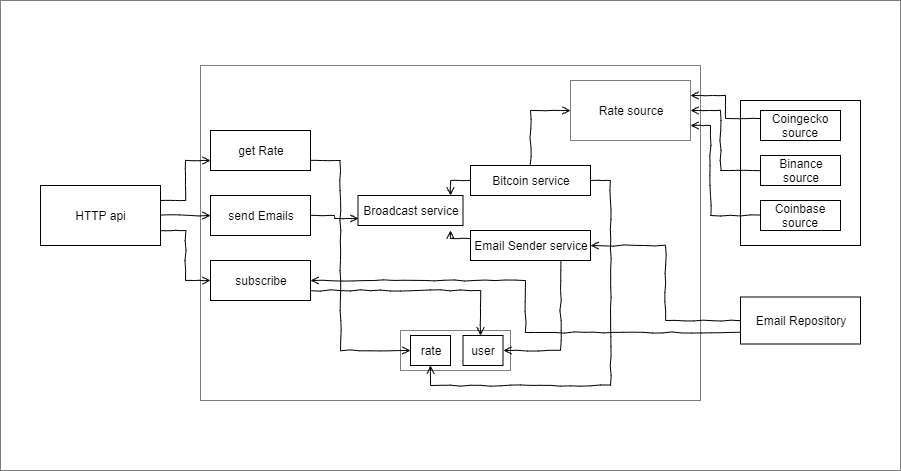

The diagram above was exported from draw.io. Its source (the exported page's mxGraphModel, read from the mxfile embedded in the PNG):
<mxGraphModel dx="1024" dy="360" grid="1" gridSize="10" guides="1" tooltips="1" connect="1" arrows="1" fold="1" page="1" pageScale="1" pageWidth="1169" pageHeight="827" math="0" shadow="0">
  <root>
    <mxCell id="0" />
    <mxCell id="1" parent="0" />
    <mxCell id="Ccvo3mtbyCefQcoBMp8--44" style="edgeStyle=orthogonalEdgeStyle;rounded=0;comic=1;orthogonalLoop=1;jettySize=auto;html=1;exitX=1;exitY=0.5;exitDx=0;exitDy=0;entryX=0;entryY=0.5;entryDx=0;entryDy=0;endArrow=open;endFill=0;fontColor=#000000;" edge="1" parent="1" source="Ccvo3mtbyCefQcoBMp8--1" target="Ccvo3mtbyCefQcoBMp8--12">
      <mxGeometry relative="1" as="geometry" />
    </mxCell>
    <mxCell id="Ccvo3mtbyCefQcoBMp8--45" style="edgeStyle=orthogonalEdgeStyle;rounded=0;comic=1;orthogonalLoop=1;jettySize=auto;html=1;exitX=1;exitY=0.75;exitDx=0;exitDy=0;entryX=0;entryY=0.5;entryDx=0;entryDy=0;endArrow=open;endFill=0;fontColor=#000000;" edge="1" parent="1" source="Ccvo3mtbyCefQcoBMp8--1" target="Ccvo3mtbyCefQcoBMp8--11">
      <mxGeometry relative="1" as="geometry" />
    </mxCell>
    <mxCell id="Ccvo3mtbyCefQcoBMp8--64" style="edgeStyle=orthogonalEdgeStyle;rounded=0;comic=1;orthogonalLoop=1;jettySize=auto;html=1;exitX=1;exitY=0.25;exitDx=0;exitDy=0;entryX=0;entryY=0.75;entryDx=0;entryDy=0;endArrow=open;endFill=0;fontColor=#000000;" edge="1" parent="1" source="Ccvo3mtbyCefQcoBMp8--1" target="Ccvo3mtbyCefQcoBMp8--10">
      <mxGeometry relative="1" as="geometry" />
    </mxCell>
    <mxCell id="Ccvo3mtbyCefQcoBMp8--1" value="HTTP api" style="rounded=0;whiteSpace=wrap;html=1;" vertex="1" parent="1">
      <mxGeometry x="60" y="265" width="120" height="60" as="geometry" />
    </mxCell>
    <mxCell id="Ccvo3mtbyCefQcoBMp8--4" value="" style="rounded=0;whiteSpace=wrap;html=1;" vertex="1" parent="1">
      <mxGeometry x="760" y="180" width="120" height="145" as="geometry" />
    </mxCell>
    <mxCell id="Ccvo3mtbyCefQcoBMp8--56" style="edgeStyle=orthogonalEdgeStyle;rounded=0;comic=1;orthogonalLoop=1;jettySize=auto;html=1;exitX=0;exitY=0.5;exitDx=0;exitDy=0;entryX=1;entryY=0.75;entryDx=0;entryDy=0;endArrow=open;endFill=0;fontColor=#000000;" edge="1" parent="1" source="Ccvo3mtbyCefQcoBMp8--5" target="Ccvo3mtbyCefQcoBMp8--22">
      <mxGeometry relative="1" as="geometry">
        <Array as="points">
          <mxPoint x="730" y="295" />
          <mxPoint x="730" y="205" />
        </Array>
      </mxGeometry>
    </mxCell>
    <mxCell id="Ccvo3mtbyCefQcoBMp8--5" value="Coinbase source" style="rounded=0;whiteSpace=wrap;html=1;" vertex="1" parent="1">
      <mxGeometry x="780" y="280" width="80" height="30" as="geometry" />
    </mxCell>
    <mxCell id="Ccvo3mtbyCefQcoBMp8--54" style="edgeStyle=orthogonalEdgeStyle;rounded=0;comic=1;orthogonalLoop=1;jettySize=auto;html=1;exitX=0;exitY=0.25;exitDx=0;exitDy=0;entryX=1;entryY=0.25;entryDx=0;entryDy=0;endArrow=open;endFill=0;fontColor=#000000;" edge="1" parent="1" source="Ccvo3mtbyCefQcoBMp8--6" target="Ccvo3mtbyCefQcoBMp8--22">
      <mxGeometry relative="1" as="geometry" />
    </mxCell>
    <mxCell id="Ccvo3mtbyCefQcoBMp8--6" value="Coingecko source" style="rounded=0;whiteSpace=wrap;html=1;" vertex="1" parent="1">
      <mxGeometry x="780" y="190" width="80" height="30" as="geometry" />
    </mxCell>
    <mxCell id="Ccvo3mtbyCefQcoBMp8--55" style="edgeStyle=orthogonalEdgeStyle;rounded=0;comic=1;orthogonalLoop=1;jettySize=auto;html=1;exitX=0;exitY=0.5;exitDx=0;exitDy=0;entryX=1;entryY=0.5;entryDx=0;entryDy=0;endArrow=open;endFill=0;fontColor=#000000;" edge="1" parent="1" source="Ccvo3mtbyCefQcoBMp8--7" target="Ccvo3mtbyCefQcoBMp8--22">
      <mxGeometry relative="1" as="geometry">
        <Array as="points">
          <mxPoint x="740" y="250" />
          <mxPoint x="740" y="190" />
        </Array>
      </mxGeometry>
    </mxCell>
    <mxCell id="Ccvo3mtbyCefQcoBMp8--7" value="Binance&lt;br&gt;source" style="rounded=0;whiteSpace=wrap;html=1;" vertex="1" parent="1">
      <mxGeometry x="780" y="235" width="80" height="30" as="geometry" />
    </mxCell>
    <mxCell id="Ccvo3mtbyCefQcoBMp8--30" style="edgeStyle=orthogonalEdgeStyle;rounded=0;comic=1;orthogonalLoop=1;jettySize=auto;html=1;exitX=0;exitY=0.5;exitDx=0;exitDy=0;entryX=1;entryY=0.5;entryDx=0;entryDy=0;endArrow=open;endFill=0;fontColor=#000000;" edge="1" parent="1" source="Ccvo3mtbyCefQcoBMp8--8" target="Ccvo3mtbyCefQcoBMp8--29">
      <mxGeometry relative="1" as="geometry" />
    </mxCell>
    <mxCell id="Ccvo3mtbyCefQcoBMp8--58" style="edgeStyle=orthogonalEdgeStyle;rounded=0;comic=1;orthogonalLoop=1;jettySize=auto;html=1;exitX=0;exitY=0.75;exitDx=0;exitDy=0;entryX=1;entryY=0.5;entryDx=0;entryDy=0;endArrow=open;endFill=0;fontColor=#000000;" edge="1" parent="1" source="Ccvo3mtbyCefQcoBMp8--8" target="Ccvo3mtbyCefQcoBMp8--11">
      <mxGeometry relative="1" as="geometry" />
    </mxCell>
    <mxCell id="Ccvo3mtbyCefQcoBMp8--8" value="Email Repository" style="rounded=0;whiteSpace=wrap;html=1;" vertex="1" parent="1">
      <mxGeometry x="760" y="376.5" width="120" height="47" as="geometry" />
    </mxCell>
    <mxCell id="Ccvo3mtbyCefQcoBMp8--9" value="" style="rounded=0;whiteSpace=wrap;html=1;opacity=0;" vertex="1" parent="1">
      <mxGeometry x="220" y="190" width="120" height="200" as="geometry" />
    </mxCell>
    <mxCell id="Ccvo3mtbyCefQcoBMp8--50" style="edgeStyle=orthogonalEdgeStyle;rounded=0;comic=1;orthogonalLoop=1;jettySize=auto;html=1;exitX=1;exitY=0.75;exitDx=0;exitDy=0;entryX=0;entryY=0.5;entryDx=0;entryDy=0;endArrow=open;endFill=0;fontColor=#000000;" edge="1" parent="1" source="Ccvo3mtbyCefQcoBMp8--10" target="Ccvo3mtbyCefQcoBMp8--15">
      <mxGeometry relative="1" as="geometry">
        <Array as="points">
          <mxPoint x="360" y="240" />
          <mxPoint x="360" y="430" />
        </Array>
      </mxGeometry>
    </mxCell>
    <mxCell id="Ccvo3mtbyCefQcoBMp8--10" value="get Rate" style="rounded=0;whiteSpace=wrap;html=1;" vertex="1" parent="1">
      <mxGeometry x="230" y="210" width="100" height="40" as="geometry" />
    </mxCell>
    <mxCell id="Ccvo3mtbyCefQcoBMp8--49" style="edgeStyle=orthogonalEdgeStyle;rounded=0;comic=1;orthogonalLoop=1;jettySize=auto;html=1;exitX=1;exitY=0.75;exitDx=0;exitDy=0;entryX=0.5;entryY=0;entryDx=0;entryDy=0;endArrow=open;endFill=0;fontColor=#000000;" edge="1" parent="1" source="Ccvo3mtbyCefQcoBMp8--11">
      <mxGeometry relative="1" as="geometry">
        <mxPoint x="500" y="415" as="targetPoint" />
      </mxGeometry>
    </mxCell>
    <mxCell id="Ccvo3mtbyCefQcoBMp8--11" value="subscribe" style="rounded=0;whiteSpace=wrap;html=1;rotation=0;" vertex="1" parent="1">
      <mxGeometry x="230" y="340" width="100" height="40" as="geometry" />
    </mxCell>
    <mxCell id="Ccvo3mtbyCefQcoBMp8--46" style="edgeStyle=orthogonalEdgeStyle;rounded=0;comic=1;orthogonalLoop=1;jettySize=auto;html=1;exitX=1;exitY=0.5;exitDx=0;exitDy=0;entryX=0;entryY=0.75;entryDx=0;entryDy=0;endArrow=open;endFill=0;fontColor=#000000;" edge="1" parent="1" source="Ccvo3mtbyCefQcoBMp8--12" target="Ccvo3mtbyCefQcoBMp8--28">
      <mxGeometry relative="1" as="geometry">
        <Array as="points">
          <mxPoint x="354" y="295" />
          <mxPoint x="354" y="298" />
        </Array>
      </mxGeometry>
    </mxCell>
    <mxCell id="Ccvo3mtbyCefQcoBMp8--12" value="send Emails" style="rounded=0;whiteSpace=wrap;html=1;" vertex="1" parent="1">
      <mxGeometry x="230" y="275" width="100" height="40" as="geometry" />
    </mxCell>
    <mxCell id="Ccvo3mtbyCefQcoBMp8--15" value="rate" style="rounded=0;whiteSpace=wrap;html=1;" vertex="1" parent="1">
      <mxGeometry x="430" y="415" width="40" height="30" as="geometry" />
    </mxCell>
    <mxCell id="Ccvo3mtbyCefQcoBMp8--22" value="Rate source" style="rounded=0;whiteSpace=wrap;html=1;shadow=0;fontColor=#000000;opacity=50;fillColor=none;" vertex="1" parent="1">
      <mxGeometry x="590" y="160" width="120" height="60" as="geometry" />
    </mxCell>
    <mxCell id="Ccvo3mtbyCefQcoBMp8--34" style="edgeStyle=orthogonalEdgeStyle;rounded=0;comic=1;orthogonalLoop=1;jettySize=auto;html=1;exitX=0.5;exitY=0;exitDx=0;exitDy=0;entryX=0;entryY=0.5;entryDx=0;entryDy=0;endArrow=open;endFill=0;fontColor=#000000;" edge="1" parent="1" source="Ccvo3mtbyCefQcoBMp8--27" target="Ccvo3mtbyCefQcoBMp8--22">
      <mxGeometry relative="1" as="geometry" />
    </mxCell>
    <mxCell id="Ccvo3mtbyCefQcoBMp8--35" style="edgeStyle=orthogonalEdgeStyle;rounded=0;comic=1;orthogonalLoop=1;jettySize=auto;html=1;exitX=0;exitY=0.5;exitDx=0;exitDy=0;endArrow=open;endFill=0;fontColor=#000000;" edge="1" parent="1" source="Ccvo3mtbyCefQcoBMp8--27" target="Ccvo3mtbyCefQcoBMp8--28">
      <mxGeometry relative="1" as="geometry">
        <Array as="points">
          <mxPoint x="470" y="260" />
        </Array>
      </mxGeometry>
    </mxCell>
    <mxCell id="Ccvo3mtbyCefQcoBMp8--70" style="edgeStyle=orthogonalEdgeStyle;rounded=0;comic=1;orthogonalLoop=1;jettySize=auto;html=1;exitX=1;exitY=0.5;exitDx=0;exitDy=0;entryX=0.5;entryY=1;entryDx=0;entryDy=0;endArrow=open;endFill=0;fontColor=#000000;" edge="1" parent="1" source="Ccvo3mtbyCefQcoBMp8--27" target="Ccvo3mtbyCefQcoBMp8--15">
      <mxGeometry relative="1" as="geometry" />
    </mxCell>
    <mxCell id="Ccvo3mtbyCefQcoBMp8--27" value="Bitcoin service" style="rounded=0;whiteSpace=wrap;html=1;" vertex="1" parent="1">
      <mxGeometry x="490" y="245" width="120" height="30" as="geometry" />
    </mxCell>
    <mxCell id="Ccvo3mtbyCefQcoBMp8--28" value="Broadcast service" style="rounded=0;whiteSpace=wrap;html=1;" vertex="1" parent="1">
      <mxGeometry x="377.5" y="275" width="105" height="30" as="geometry" />
    </mxCell>
    <mxCell id="Ccvo3mtbyCefQcoBMp8--52" style="edgeStyle=orthogonalEdgeStyle;rounded=0;comic=1;orthogonalLoop=1;jettySize=auto;html=1;exitX=0;exitY=0.25;exitDx=0;exitDy=0;entryX=0.881;entryY=1.167;entryDx=0;entryDy=0;entryPerimeter=0;endArrow=open;endFill=0;fontColor=#000000;" edge="1" parent="1" source="Ccvo3mtbyCefQcoBMp8--29" target="Ccvo3mtbyCefQcoBMp8--28">
      <mxGeometry relative="1" as="geometry" />
    </mxCell>
    <mxCell id="Ccvo3mtbyCefQcoBMp8--69" style="edgeStyle=orthogonalEdgeStyle;rounded=0;comic=1;orthogonalLoop=1;jettySize=auto;html=1;exitX=0.75;exitY=1;exitDx=0;exitDy=0;entryX=1;entryY=0.5;entryDx=0;entryDy=0;endArrow=open;endFill=0;fontColor=#000000;" edge="1" parent="1" source="Ccvo3mtbyCefQcoBMp8--29" target="Ccvo3mtbyCefQcoBMp8--68">
      <mxGeometry relative="1" as="geometry" />
    </mxCell>
    <mxCell id="Ccvo3mtbyCefQcoBMp8--29" value="Email Sender service" style="rounded=0;whiteSpace=wrap;html=1;" vertex="1" parent="1">
      <mxGeometry x="490" y="310" width="120" height="30" as="geometry" />
    </mxCell>
    <mxCell id="Ccvo3mtbyCefQcoBMp8--68" value="user" style="rounded=0;whiteSpace=wrap;html=1;" vertex="1" parent="1">
      <mxGeometry x="482.5" y="415" width="40" height="30" as="geometry" />
    </mxCell>
    <mxCell id="Ccvo3mtbyCefQcoBMp8--71" value="" style="rounded=0;whiteSpace=wrap;html=1;shadow=0;glass=0;labelBackgroundColor=#ffffff;fillColor=none;fontColor=#000000;opacity=50;" vertex="1" parent="1">
      <mxGeometry x="420" y="410" width="110" height="40" as="geometry" />
    </mxCell>
    <mxCell id="Ccvo3mtbyCefQcoBMp8--72" value="" style="rounded=0;whiteSpace=wrap;html=1;shadow=0;glass=0;labelBackgroundColor=#ffffff;fillColor=none;fontColor=#000000;opacity=50;" vertex="1" parent="1">
      <mxGeometry x="220" y="145" width="500" height="335" as="geometry" />
    </mxCell>
    <mxCell id="Ccvo3mtbyCefQcoBMp8--74" value="" style="rounded=0;whiteSpace=wrap;html=1;shadow=0;glass=0;labelBackgroundColor=#ffffff;fillColor=none;fontColor=#000000;opacity=50;" vertex="1" parent="1">
      <mxGeometry x="20" y="80" width="900" height="470" as="geometry" />
    </mxCell>
  </root>
</mxGraphModel>